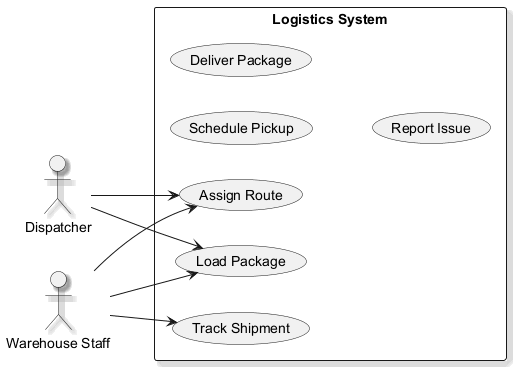

The diagram above was rendered by PlantUML. Its source (embedded in the PNG):
@startuml
skinparam backgroundColor #FFFFFF
skinparam classBackgroundColor #F3E5F5
skinparam classBorderColor #6A1B9A
skinparam shadowing true
left to right direction
actor "Dispatcher" as D
actor "Warehouse Staff" as WS
rectangle "Logistics System" {
  usecase "Schedule Pickup" as UC_SchedulePickup
  usecase "Deliver Package" as UC_DeliverPackage
  usecase "Report Issue" as UC_ReportIssue
  usecase "Assign Route" as UC_AssignRoute
  usecase "Load Package" as UC_LoadPackage
  usecase "Track Shipment" as UC_TrackShipment
}
D --> UC_LoadPackage
D --> UC_AssignRoute
WS --> UC_AssignRoute
WS --> UC_TrackShipment
WS --> UC_LoadPackage
@enduml